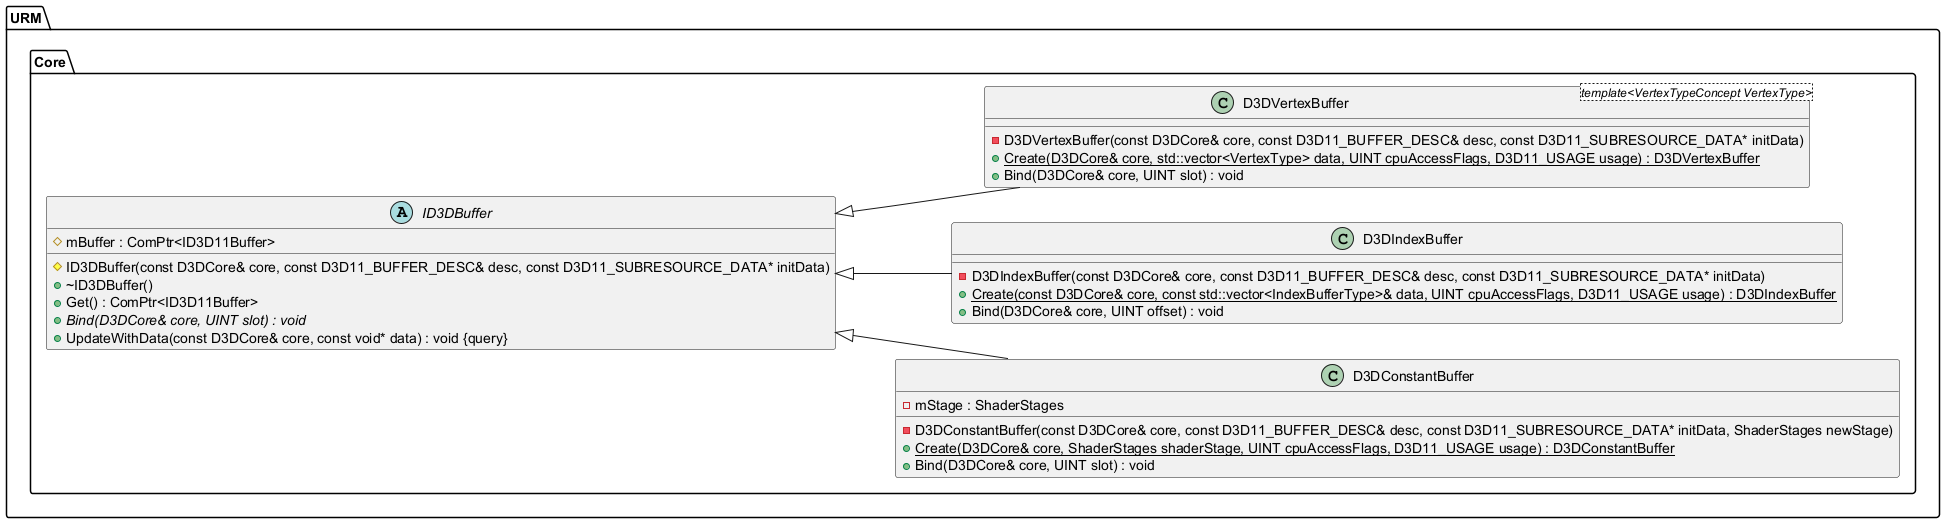

The diagram above was rendered by PlantUML. Its source (embedded in the PNG):
@startuml
left to right direction





/' Objects '/

namespace URM {
	namespace Core {
		class D3DConstantBuffer {
			-D3DConstantBuffer(const D3DCore& core, const D3D11_BUFFER_DESC& desc, const D3D11_SUBRESOURCE_DATA* initData, ShaderStages newStage)
			+{static} Create(D3DCore& core, ShaderStages shaderStage, UINT cpuAccessFlags, D3D11_USAGE usage) : D3DConstantBuffer
			-mStage : ShaderStages
			+Bind(D3DCore& core, UINT slot) : void
		}

		class D3DIndexBuffer {
			-D3DIndexBuffer(const D3DCore& core, const D3D11_BUFFER_DESC& desc, const D3D11_SUBRESOURCE_DATA* initData)
			+{static} Create(const D3DCore& core, const std::vector<IndexBufferType>& data, UINT cpuAccessFlags, D3D11_USAGE usage) : D3DIndexBuffer
			+Bind(D3DCore& core, UINT offset) : void
		}

		class D3DVertexBuffer <template<VertexTypeConcept VertexType>> {
			-D3DVertexBuffer(const D3DCore& core, const D3D11_BUFFER_DESC& desc, const D3D11_SUBRESOURCE_DATA* initData)
			+{static} Create(D3DCore& core, std::vector<VertexType> data, UINT cpuAccessFlags, D3D11_USAGE usage) : D3DVertexBuffer
			+Bind(D3DCore& core, UINT slot) : void
		}

		abstract class ID3DBuffer {
			#ID3DBuffer(const D3DCore& core, const D3D11_BUFFER_DESC& desc, const D3D11_SUBRESOURCE_DATA* initData)
			+~ID3DBuffer()
			+Get() : ComPtr<ID3D11Buffer>
			#mBuffer : ComPtr<ID3D11Buffer>
			+{abstract} Bind(D3DCore& core, UINT slot) : void
			+UpdateWithData(const D3DCore& core, const void* data) : void {query}
		}
	}
}





/' Inheritance relationships '/

URM.Core.ID3DBuffer <|-- URM.Core.D3DConstantBuffer


URM.Core.ID3DBuffer <|-- URM.Core.D3DIndexBuffer


URM.Core.ID3DBuffer <|-- URM.Core.D3DVertexBuffer





/' Aggregation relationships '/





/' Nested objects '/



@enduml